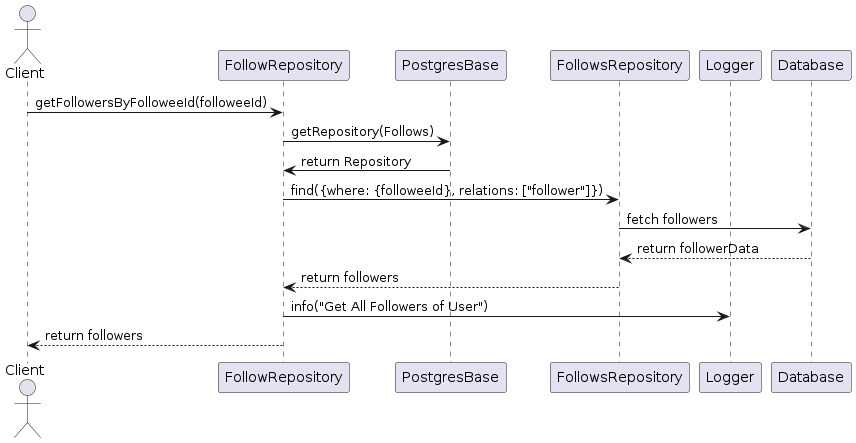

The diagram above was rendered by PlantUML. Its source (embedded in the PNG):
@startuml
actor Client
participant FollowRepository
participant PostgresBase
participant FollowsRepository
participant Logger
participant Database


Client -> FollowRepository: getFollowersByFolloweeId(followeeId)
FollowRepository -> PostgresBase: getRepository(Follows)
PostgresBase -> FollowRepository: return Repository
FollowRepository -> FollowsRepository: find({where: {followeeId}, relations: ["follower"]})
FollowsRepository -> Database: fetch followers
Database --> FollowsRepository: return followerData
FollowsRepository --> FollowRepository: return followers
FollowRepository -> Logger: info("Get All Followers of User")
FollowRepository --> Client: return followers
@enduml